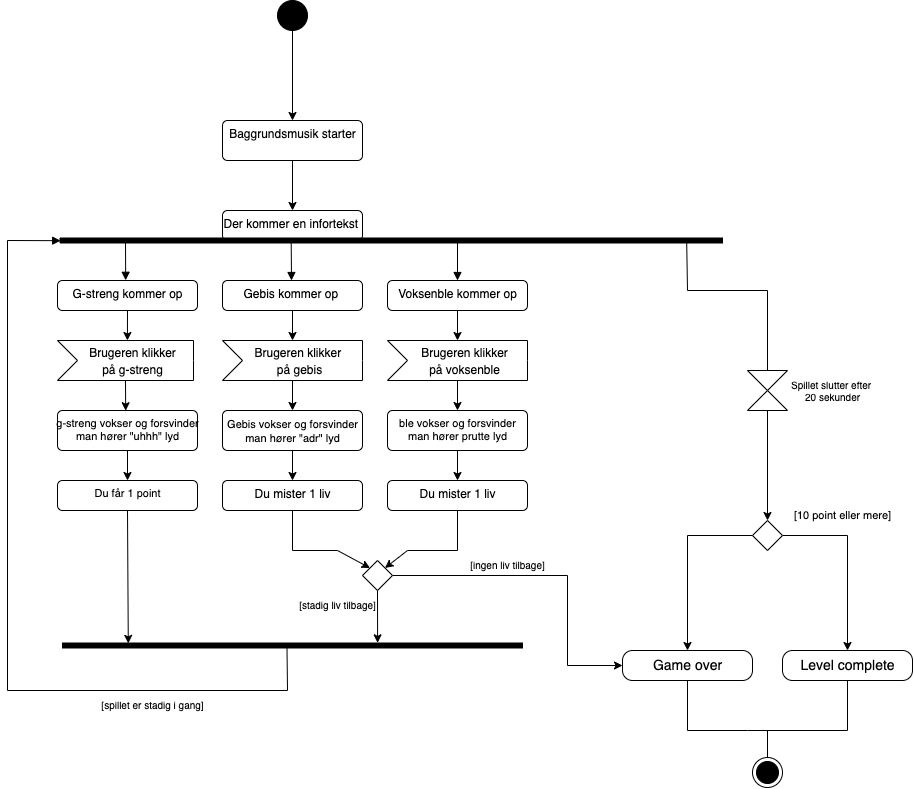

The diagram above was exported from draw.io. Its source (the exported page's mxGraphModel, read from the mxfile embedded in the PNG):
<mxGraphModel dx="1178" dy="1144" grid="1" gridSize="10" guides="1" tooltips="1" connect="1" arrows="0" fold="1" page="1" pageScale="1" pageWidth="980" pageHeight="950" math="0" shadow="0">
  <root>
    <mxCell id="0" />
    <mxCell id="1" parent="0" />
    <mxCell id="8" style="edgeStyle=none;html=1;exitX=0.5;exitY=1;exitDx=0;exitDy=0;" parent="1" edge="1">
      <mxGeometry relative="1" as="geometry">
        <mxPoint x="325" y="100" as="sourcePoint" />
        <mxPoint x="325" y="190" as="targetPoint" />
      </mxGeometry>
    </mxCell>
    <mxCell id="10" style="edgeStyle=none;html=1;exitX=0.5;exitY=1;exitDx=0;exitDy=0;entryX=0.5;entryY=0;entryDx=0;entryDy=0;" parent="1" edge="1">
      <mxGeometry relative="1" as="geometry">
        <mxPoint x="325" y="230" as="sourcePoint" />
        <mxPoint x="325" y="280" as="targetPoint" />
      </mxGeometry>
    </mxCell>
    <mxCell id="30" style="edgeStyle=none;html=1;exitX=0.5;exitY=1;exitDx=0;exitDy=0;entryX=0;entryY=0;entryDx=70;entryDy=0;entryPerimeter=0;fontSize=12;" edge="1" parent="1" target="26">
      <mxGeometry relative="1" as="geometry">
        <mxPoint x="325" y="380" as="sourcePoint" />
      </mxGeometry>
    </mxCell>
    <mxCell id="32" style="edgeStyle=none;html=1;exitX=0.5;exitY=1;exitDx=0;exitDy=0;entryX=0.514;entryY=0;entryDx=0;entryDy=0;entryPerimeter=0;fontSize=12;" edge="1" parent="1" target="28">
      <mxGeometry relative="1" as="geometry">
        <mxPoint x="160" y="380" as="sourcePoint" />
      </mxGeometry>
    </mxCell>
    <mxCell id="34" style="edgeStyle=none;html=1;exitX=0.5;exitY=1;exitDx=0;exitDy=0;entryX=0;entryY=0;entryDx=70;entryDy=0;entryPerimeter=0;fontSize=12;" edge="1" parent="1" target="29">
      <mxGeometry relative="1" as="geometry">
        <mxPoint x="490.0000000000001" y="380" as="sourcePoint" />
      </mxGeometry>
    </mxCell>
    <mxCell id="22" value="" style="html=1;verticalAlign=bottom;labelBackgroundColor=none;endArrow=block;endFill=1;entryX=0.487;entryY=-0.007;entryDx=0;entryDy=0;entryPerimeter=0;" edge="1" parent="1">
      <mxGeometry width="160" relative="1" as="geometry">
        <mxPoint x="158" y="310" as="sourcePoint" />
        <mxPoint x="158.18000000000006" y="349.7900000000001" as="targetPoint" />
      </mxGeometry>
    </mxCell>
    <mxCell id="23" value="" style="html=1;verticalAlign=bottom;labelBackgroundColor=none;endArrow=block;endFill=1;exitX=0.98;exitY=0.651;exitDx=0;exitDy=0;exitPerimeter=0;" edge="1" parent="1" source="15">
      <mxGeometry width="160" relative="1" as="geometry">
        <mxPoint x="350" y="340" as="sourcePoint" />
        <mxPoint x="324" y="350" as="targetPoint" />
      </mxGeometry>
    </mxCell>
    <mxCell id="24" value="" style="html=1;verticalAlign=bottom;labelBackgroundColor=none;endArrow=block;endFill=1;entryX=0.5;entryY=0;entryDx=0;entryDy=0;" edge="1" parent="1" source="15">
      <mxGeometry width="160" relative="1" as="geometry">
        <mxPoint x="310" y="430" as="sourcePoint" />
        <mxPoint x="490.0000000000001" y="350" as="targetPoint" />
      </mxGeometry>
    </mxCell>
    <mxCell id="46" style="edgeStyle=none;html=1;exitX=0;exitY=0;exitDx=70;exitDy=40;exitPerimeter=0;entryX=0.5;entryY=0;entryDx=0;entryDy=0;fontSize=11;" edge="1" parent="1" source="26" target="43">
      <mxGeometry relative="1" as="geometry" />
    </mxCell>
    <mxCell id="26" value="&lt;font style=&quot;font-size: 12px;&quot;&gt;Brugeren klikker &lt;br&gt;på gebis&lt;/font&gt;" style="html=1;shape=mxgraph.infographic.ribbonSimple;notch1=20;notch2=0;align=center;verticalAlign=middle;fontSize=14;fontStyle=0;fillColor=#FFFFFF;flipH=0;spacingRight=0;spacingLeft=14;" vertex="1" parent="1">
      <mxGeometry x="255" y="410" width="140" height="40" as="geometry" />
    </mxCell>
    <mxCell id="47" style="edgeStyle=none;html=1;exitX=0;exitY=0;exitDx=68;exitDy=40;exitPerimeter=0;entryX=0.487;entryY=0.005;entryDx=0;entryDy=0;fontSize=11;entryPerimeter=0;" edge="1" parent="1" source="28" target="44">
      <mxGeometry relative="1" as="geometry" />
    </mxCell>
    <mxCell id="28" value="&lt;font style=&quot;font-size: 12px;&quot;&gt;Brugeren klikker&lt;br&gt;&lt;/font&gt;&lt;font style=&quot;font-size: 12px;&quot;&gt;på g-streng&lt;/font&gt;" style="html=1;shape=mxgraph.infographic.ribbonSimple;notch1=20;notch2=0;align=center;verticalAlign=middle;fontSize=14;fontStyle=0;fillColor=#FFFFFF;flipH=0;spacingRight=0;spacingLeft=14;" vertex="1" parent="1">
      <mxGeometry x="90" y="410" width="136" height="40" as="geometry" />
    </mxCell>
    <mxCell id="48" style="edgeStyle=none;html=1;exitX=0;exitY=0;exitDx=70;exitDy=40;exitPerimeter=0;entryX=0.5;entryY=0;entryDx=0;entryDy=0;fontSize=11;" edge="1" parent="1" source="29" target="45">
      <mxGeometry relative="1" as="geometry" />
    </mxCell>
    <mxCell id="29" value="&lt;font style=&quot;font-size: 12px;&quot;&gt;Brugeren klikker&lt;br&gt;på voksenble&lt;br&gt;&lt;/font&gt;" style="html=1;shape=mxgraph.infographic.ribbonSimple;notch1=20;notch2=0;align=center;verticalAlign=middle;fontSize=14;fontStyle=0;fillColor=#FFFFFF;flipH=0;spacingRight=0;spacingLeft=14;" vertex="1" parent="1">
      <mxGeometry x="420" y="410" width="140" height="40" as="geometry" />
    </mxCell>
    <mxCell id="37" value="Gebis kommer op&amp;nbsp;" style="html=1;align=center;verticalAlign=top;rounded=1;absoluteArcSize=1;arcSize=10;dashed=0;fontSize=12;" vertex="1" parent="1">
      <mxGeometry x="255" y="350" width="140" height="30" as="geometry" />
    </mxCell>
    <mxCell id="38" value="Voksenble kommer op" style="html=1;align=center;verticalAlign=top;rounded=1;absoluteArcSize=1;arcSize=10;dashed=0;fontSize=12;" vertex="1" parent="1">
      <mxGeometry x="420" y="350" width="140" height="30" as="geometry" />
    </mxCell>
    <mxCell id="39" value="G-streng kommer op" style="html=1;align=center;verticalAlign=top;rounded=1;absoluteArcSize=1;arcSize=10;dashed=0;fontSize=12;" vertex="1" parent="1">
      <mxGeometry x="90" y="350" width="140" height="30" as="geometry" />
    </mxCell>
    <mxCell id="40" value="" style="ellipse;fillColor=strokeColor;fontSize=12;" vertex="1" parent="1">
      <mxGeometry x="310" y="70" width="30" height="30" as="geometry" />
    </mxCell>
    <mxCell id="41" value="Baggrundsmusik starter" style="html=1;align=center;verticalAlign=top;rounded=1;absoluteArcSize=1;arcSize=10;dashed=0;fontSize=12;" vertex="1" parent="1">
      <mxGeometry x="255" y="190" width="140" height="40" as="geometry" />
    </mxCell>
    <mxCell id="42" value="Der kommer en infortekst&amp;nbsp;" style="html=1;align=center;verticalAlign=top;rounded=1;absoluteArcSize=1;arcSize=10;dashed=0;fontSize=12;" vertex="1" parent="1">
      <mxGeometry x="255" y="280" width="140" height="30" as="geometry" />
    </mxCell>
    <mxCell id="15" value="" style="html=1;points=[];perimeter=orthogonalPerimeter;fillColor=strokeColor;rotation=90;" vertex="1" parent="1">
      <mxGeometry x="421.25" y="-21.25" width="5" height="662.5" as="geometry" />
    </mxCell>
    <mxCell id="54" style="edgeStyle=none;html=1;exitX=0.5;exitY=1;exitDx=0;exitDy=0;fontSize=11;" edge="1" parent="1" source="43" target="51">
      <mxGeometry relative="1" as="geometry" />
    </mxCell>
    <mxCell id="43" value="&lt;font style=&quot;font-size: 11px;&quot;&gt;Gebis vokser og forsvinder&lt;br&gt;man hører &quot;adr&quot; lyd&lt;br&gt;&lt;/font&gt;" style="html=1;align=center;verticalAlign=top;rounded=1;absoluteArcSize=1;arcSize=10;dashed=0;fontSize=12;" vertex="1" parent="1">
      <mxGeometry x="255" y="480" width="140" height="40" as="geometry" />
    </mxCell>
    <mxCell id="53" style="edgeStyle=none;html=1;exitX=0.5;exitY=1;exitDx=0;exitDy=0;entryX=0.5;entryY=0;entryDx=0;entryDy=0;fontSize=11;" edge="1" parent="1" source="44" target="49">
      <mxGeometry relative="1" as="geometry" />
    </mxCell>
    <mxCell id="44" value="g-streng vokser og forsvinder&lt;br&gt;man hører &quot;uhhh&quot; lyd" style="html=1;align=center;verticalAlign=top;rounded=1;absoluteArcSize=1;arcSize=10;dashed=0;fontSize=11;" vertex="1" parent="1">
      <mxGeometry x="90" y="480" width="140" height="40" as="geometry" />
    </mxCell>
    <mxCell id="52" style="edgeStyle=none;html=1;exitX=0.5;exitY=1;exitDx=0;exitDy=0;entryX=0.5;entryY=0;entryDx=0;entryDy=0;fontSize=11;" edge="1" parent="1" source="45" target="50">
      <mxGeometry relative="1" as="geometry" />
    </mxCell>
    <mxCell id="45" value="ble vokser og forsvinder&lt;br&gt;man hører prutte lyd" style="html=1;align=center;verticalAlign=top;rounded=1;absoluteArcSize=1;arcSize=10;dashed=0;fontSize=11;" vertex="1" parent="1">
      <mxGeometry x="420" y="480" width="140" height="40" as="geometry" />
    </mxCell>
    <mxCell id="64" style="edgeStyle=none;html=1;exitX=0.5;exitY=1;exitDx=0;exitDy=0;entryX=0.071;entryY=0.857;entryDx=0;entryDy=0;entryPerimeter=0;fontSize=11;" edge="1" parent="1" source="49" target="62">
      <mxGeometry relative="1" as="geometry" />
    </mxCell>
    <mxCell id="49" value="Du får 1 point" style="html=1;align=center;verticalAlign=top;rounded=1;absoluteArcSize=1;arcSize=10;dashed=0;fontSize=11;" vertex="1" parent="1">
      <mxGeometry x="90" y="550" width="140" height="30" as="geometry" />
    </mxCell>
    <mxCell id="61" style="edgeStyle=none;html=1;exitX=0.5;exitY=1;exitDx=0;exitDy=0;fontSize=11;rounded=0;entryX=1;entryY=0;entryDx=0;entryDy=0;" edge="1" parent="1" source="50" target="55">
      <mxGeometry relative="1" as="geometry">
        <mxPoint x="420" y="620" as="targetPoint" />
        <Array as="points">
          <mxPoint x="490" y="620" />
          <mxPoint x="440" y="620" />
        </Array>
      </mxGeometry>
    </mxCell>
    <mxCell id="50" value="&lt;font style=&quot;font-size: 12px;&quot;&gt;Du mister 1 liv&lt;/font&gt;" style="html=1;align=center;verticalAlign=top;rounded=1;absoluteArcSize=1;arcSize=10;dashed=0;fontSize=11;" vertex="1" parent="1">
      <mxGeometry x="420" y="550" width="140" height="30" as="geometry" />
    </mxCell>
    <mxCell id="75" style="edgeStyle=none;html=1;exitX=0.5;exitY=1;exitDx=0;exitDy=0;fontSize=9;rounded=0;entryX=0;entryY=0;entryDx=0;entryDy=0;" edge="1" parent="1" source="51" target="55">
      <mxGeometry relative="1" as="geometry">
        <mxPoint x="400" y="620" as="targetPoint" />
        <Array as="points">
          <mxPoint x="325" y="620" />
          <mxPoint x="370" y="620" />
        </Array>
      </mxGeometry>
    </mxCell>
    <mxCell id="51" value="&lt;font style=&quot;font-size: 12px;&quot;&gt;Du mister 1 liv&lt;/font&gt;" style="html=1;align=center;verticalAlign=top;rounded=1;absoluteArcSize=1;arcSize=10;dashed=0;fontSize=11;" vertex="1" parent="1">
      <mxGeometry x="255" y="550" width="140" height="30" as="geometry" />
    </mxCell>
    <mxCell id="65" style="edgeStyle=none;html=1;exitX=0.5;exitY=1;exitDx=0;exitDy=0;fontSize=11;entryX=-0.033;entryY=0.315;entryDx=0;entryDy=0;entryPerimeter=0;" edge="1" parent="1" source="55" target="62">
      <mxGeometry relative="1" as="geometry">
        <mxPoint x="410" y="710" as="targetPoint" />
      </mxGeometry>
    </mxCell>
    <mxCell id="81" style="edgeStyle=none;html=1;exitX=1;exitY=0.5;exitDx=0;exitDy=0;entryX=0;entryY=0.5;entryDx=0;entryDy=0;fontSize=14;rounded=0;" edge="1" parent="1" source="55" target="76">
      <mxGeometry relative="1" as="geometry">
        <Array as="points">
          <mxPoint x="600" y="645" />
          <mxPoint x="600" y="735" />
        </Array>
      </mxGeometry>
    </mxCell>
    <mxCell id="55" value="" style="rhombus;fontSize=11;" vertex="1" parent="1">
      <mxGeometry x="395" y="630" width="30" height="30" as="geometry" />
    </mxCell>
    <mxCell id="62" value="" style="html=1;points=[];perimeter=orthogonalPerimeter;fillColor=strokeColor;fontSize=11;rotation=90;" vertex="1" parent="1">
      <mxGeometry x="322.5" y="485" width="5" height="460" as="geometry" />
    </mxCell>
    <mxCell id="70" value="&lt;font style=&quot;font-size: 10px;&quot;&gt;[stadig liv tilbage]&lt;/font&gt;" style="text;html=1;align=center;verticalAlign=middle;resizable=0;points=[];autosize=1;strokeColor=none;fillColor=none;fontSize=11;" vertex="1" parent="1">
      <mxGeometry x="320" y="660" width="100" height="30" as="geometry" />
    </mxCell>
    <mxCell id="72" value="&lt;font style=&quot;font-size: 10px;&quot;&gt;[ingen liv tilbage]&lt;/font&gt;" style="text;html=1;align=center;verticalAlign=middle;resizable=0;points=[];autosize=1;strokeColor=none;fillColor=none;fontSize=11;" vertex="1" parent="1">
      <mxGeometry x="490" y="620" width="100" height="30" as="geometry" />
    </mxCell>
    <mxCell id="76" value="&lt;font style=&quot;font-size: 14px;&quot;&gt;Game over&lt;/font&gt;" style="html=1;dashed=0;rounded=1;absoluteArcSize=1;arcSize=20;verticalAlign=middle;align=center;fontSize=9;" vertex="1" parent="1">
      <mxGeometry x="655" y="720" width="130" height="30" as="geometry" />
    </mxCell>
    <mxCell id="83" value="" style="html=1;verticalAlign=bottom;labelBackgroundColor=none;endArrow=block;endFill=1;rounded=0;fontSize=12;exitX=0.733;exitY=0.512;exitDx=0;exitDy=0;exitPerimeter=0;entryX=0.535;entryY=0.999;entryDx=0;entryDy=0;entryPerimeter=0;" edge="1" parent="1" source="62" target="15">
      <mxGeometry width="160" relative="1" as="geometry">
        <mxPoint x="40" y="680" as="sourcePoint" />
        <mxPoint x="30" y="560" as="targetPoint" />
        <Array as="points">
          <mxPoint x="320" y="760" />
          <mxPoint x="40" y="760" />
          <mxPoint x="40" y="310" />
        </Array>
      </mxGeometry>
    </mxCell>
    <mxCell id="84" value="&lt;font style=&quot;font-size: 10px;&quot;&gt;[spillet er stadig i gang]&lt;/font&gt;" style="text;html=1;align=center;verticalAlign=middle;resizable=0;points=[];autosize=1;strokeColor=none;fillColor=none;fontSize=11;" vertex="1" parent="1">
      <mxGeometry x="120" y="760" width="130" height="30" as="geometry" />
    </mxCell>
    <mxCell id="91" style="edgeStyle=none;rounded=0;html=1;exitX=0.5;exitY=1;exitDx=0;exitDy=0;entryX=0.5;entryY=0;entryDx=0;entryDy=0;strokeWidth=1;fontSize=10;" edge="1" parent="1" source="85" target="89">
      <mxGeometry relative="1" as="geometry" />
    </mxCell>
    <mxCell id="85" value="" style="shape=collate;whiteSpace=wrap;html=1;fontSize=10;" vertex="1" parent="1">
      <mxGeometry x="780" y="440" width="40" height="40" as="geometry" />
    </mxCell>
    <mxCell id="87" value="" style="endArrow=none;startArrow=none;endFill=0;startFill=0;endSize=8;html=1;verticalAlign=bottom;labelBackgroundColor=none;strokeWidth=1;rounded=0;fontSize=10;exitX=1.009;exitY=0.054;exitDx=0;exitDy=0;exitPerimeter=0;entryX=0.5;entryY=0;entryDx=0;entryDy=0;" edge="1" parent="1" source="15" target="85">
      <mxGeometry width="160" relative="1" as="geometry">
        <mxPoint x="700" y="440" as="sourcePoint" />
        <mxPoint x="860" y="440" as="targetPoint" />
        <Array as="points">
          <mxPoint x="720" y="360" />
          <mxPoint x="800" y="360" />
        </Array>
      </mxGeometry>
    </mxCell>
    <mxCell id="88" value="&lt;font style=&quot;font-size: 14px;&quot;&gt;Level complete&lt;/font&gt;" style="html=1;dashed=0;rounded=1;absoluteArcSize=1;arcSize=20;verticalAlign=middle;align=center;fontSize=9;" vertex="1" parent="1">
      <mxGeometry x="815" y="720" width="130" height="30" as="geometry" />
    </mxCell>
    <mxCell id="92" style="edgeStyle=none;rounded=0;html=1;exitX=1;exitY=0.5;exitDx=0;exitDy=0;entryX=0.5;entryY=0;entryDx=0;entryDy=0;strokeWidth=1;fontSize=10;" edge="1" parent="1" source="89" target="88">
      <mxGeometry relative="1" as="geometry">
        <Array as="points">
          <mxPoint x="880" y="605" />
        </Array>
      </mxGeometry>
    </mxCell>
    <mxCell id="93" style="edgeStyle=none;rounded=0;html=1;exitX=0;exitY=0.5;exitDx=0;exitDy=0;entryX=0.5;entryY=0;entryDx=0;entryDy=0;strokeWidth=1;fontSize=10;" edge="1" parent="1" source="89" target="76">
      <mxGeometry relative="1" as="geometry">
        <Array as="points">
          <mxPoint x="720" y="605" />
        </Array>
      </mxGeometry>
    </mxCell>
    <mxCell id="89" value="" style="rhombus;fontSize=10;" vertex="1" parent="1">
      <mxGeometry x="785" y="590" width="30" height="30" as="geometry" />
    </mxCell>
    <mxCell id="94" value="" style="endArrow=none;startArrow=none;endFill=0;startFill=0;endSize=8;html=1;verticalAlign=bottom;labelBackgroundColor=none;strokeWidth=1;rounded=0;fontSize=10;exitX=0.5;exitY=1;exitDx=0;exitDy=0;entryX=0.5;entryY=1;entryDx=0;entryDy=0;" edge="1" parent="1" source="76" target="88">
      <mxGeometry width="160" relative="1" as="geometry">
        <mxPoint x="739.2249999999999" y="650.0049999999999" as="sourcePoint" />
        <mxPoint x="820" y="777.46" as="targetPoint" />
        <Array as="points">
          <mxPoint x="720" y="800" />
          <mxPoint x="780" y="800" />
          <mxPoint x="880" y="800" />
        </Array>
      </mxGeometry>
    </mxCell>
    <mxCell id="95" value="" style="ellipse;html=1;shape=endState;fillColor=strokeColor;fontSize=10;" vertex="1" parent="1">
      <mxGeometry x="785" y="827" width="30" height="30" as="geometry" />
    </mxCell>
    <mxCell id="96" value="" style="endArrow=none;startArrow=none;endFill=0;startFill=0;endSize=8;html=1;verticalAlign=bottom;labelBackgroundColor=none;strokeWidth=1;rounded=0;fontSize=10;entryX=0.5;entryY=0;entryDx=0;entryDy=0;" edge="1" parent="1" target="95">
      <mxGeometry width="160" relative="1" as="geometry">
        <mxPoint x="800" y="800" as="sourcePoint" />
        <mxPoint x="910" y="700" as="targetPoint" />
      </mxGeometry>
    </mxCell>
    <mxCell id="97" value="Spillet slutter efter &lt;br&gt;20 sekunder" style="text;html=1;align=center;verticalAlign=middle;resizable=0;points=[];autosize=1;strokeColor=none;fillColor=none;fontSize=10;" vertex="1" parent="1">
      <mxGeometry x="815" y="440" width="100" height="40" as="geometry" />
    </mxCell>
    <mxCell id="98" value="&lt;font style=&quot;font-size: 11px;&quot;&gt;[10 point eller mere]&lt;/font&gt;" style="text;html=1;align=center;verticalAlign=middle;resizable=0;points=[];autosize=1;strokeColor=none;fillColor=none;fontSize=11;" vertex="1" parent="1">
      <mxGeometry x="815" y="570" width="120" height="30" as="geometry" />
    </mxCell>
  </root>
</mxGraphModel>